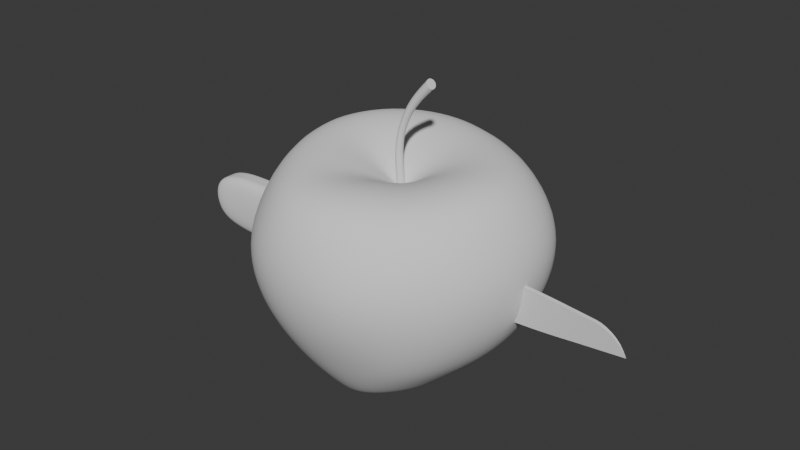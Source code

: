 # Source: fruit_bowl.blend  (saved by Blender 4.0.36; exported with 4.5.12 LTS)
import bpy
from mathutils import Matrix  # noqa: F401  (used for matrix-valued properties, if any)

bpy.ops.wm.read_factory_settings(use_empty=True)
scene = bpy.context.scene
scene.name = 'Scene'

# ---- collections
col_collection = bpy.data.collections.new('Collection'); scene.collection.children.link(col_collection)

# ---- node groups
ng_auto_smooth = bpy.data.node_groups.new('Auto Smooth', 'GeometryNodeTree')
_s = ng_auto_smooth.interface.new_socket(name='Geometry', in_out='OUTPUT', socket_type='NodeSocketGeometry')
_s = ng_auto_smooth.interface.new_socket(name='Geometry', in_out='INPUT', socket_type='NodeSocketGeometry')
_s = ng_auto_smooth.interface.new_socket(name='Angle', in_out='INPUT', socket_type='NodeSocketFloat')
_s.subtype = 'ANGLE'
_s.min_value = 0.0
_s.max_value = 3.142
ng_auto_smooth.is_modifier = True
_N = ng_auto_smooth.nodes; _L = ng_auto_smooth.links
n0 = _N.new('NodeGroupOutput'); n0.name = 'Group Output'; n0.location = (480, -100)
n1 = _N.new('NodeGroupInput'); n1.name = 'Group Input'; n1.location = (-420, -300)
n2 = _N.new('NodeGroupInput'); n2.name = 'Group Input.001'; n2.location = (-60, -100)
n3 = _N.new('GeometryNodeSetShadeSmooth'); n3.name = 'Set Shade Smooth'; n3.location = (120, -100)
n3.domain = 'EDGE'
n4 = _N.new('GeometryNodeSetShadeSmooth'); n4.name = 'Set Shade Smooth.001'; n4.location = (300, -100)
n5 = _N.new('GeometryNodeInputMeshEdgeAngle'); n5.name = 'Edge Angle'; n5.location = (-420, -220)
n6 = _N.new('GeometryNodeInputEdgeSmooth'); n6.name = 'Is Edge Smooth'; n6.location = (-60, -160)
n7 = _N.new('GeometryNodeInputShadeSmooth'); n7.name = 'Is Face Smooth'; n7.location = (-240, -340)
n8 = _N.new('FunctionNodeBooleanMath'); n8.name = 'Boolean Math'; n8.location = (-60, -220)
n9 = _N.new('FunctionNodeCompare'); n9.name = 'Compare'; n9.location = (-240, -180)
n9.operation = 'LESS_EQUAL'
_L.new(n5.outputs[0], n9.inputs[0])
_L.new(n4.outputs[0], n0.inputs[0])
_L.new(n1.outputs[1], n9.inputs[1])
_L.new(n9.outputs[0], n8.inputs[0])
_L.new(n7.outputs[0], n8.inputs[1])
_L.new(n2.outputs[0], n3.inputs[0])
_L.new(n6.outputs[0], n3.inputs[1])
_L.new(n3.outputs[0], n4.inputs[0])
_L.new(n8.outputs[0], n3.inputs[2])
n0.is_active_output = True

# ---- world
world_world = bpy.data.worlds.new('World'); scene.world = world_world
world_world.use_nodes = True; world_world.node_tree.nodes.clear()
_N = world_world.node_tree.nodes; _L = world_world.node_tree.links
n0 = _N.new('ShaderNodeOutputWorld'); n0.name = 'World Output'; n0.location = (300, 300)
n1 = _N.new('ShaderNodeBackground'); n1.name = 'Background'; n1.location = (10, 300)
n1.inputs[0].default_value = (0.05088, 0.05088, 0.05088, 1.0)
_L.new(n1.outputs[0], n0.inputs[0])
n0.is_active_output = True
world_world.color = (0.05088, 0.05088, 0.05088)
world_world.use_sun_shadow = False
world_world.sun_shadow_jitter_overblur = 0.0

# ---- meshes
me_sphere_001 = bpy.data.meshes.new('Sphere.001')
me_sphere_001.from_pydata([(0.009963, 0.0462, 0.2365), (0.003671, 0.157, 0.2958), (-0.001259, 0.3398, 0.1995), (-0.008792, 0.38, 0.0932), (-0.006473, 0.3566, -0.02793), (-0.005385, 0.299, -0.1201), (-0.0009367, 0.255, -0.2083), (0.009165, 0.1718, -0.2791), (0.01367, 0.09311, -0.2282), (0.02728, 0.04298, 0.2342), (0.066, 0.1423, 0.289), (0.1026, 0.2557, 0.2823), (0.1263, 0.3155, 0.1998), (0.1436, 0.3438, 0.09458), (0.1385, 0.3305, -0.02616), (0.1215, 0.2751, -0.131), (0.09822, 0.2281, -0.2046), (0.07956, 0.1765, -0.2637), (0.06326, 0.1565, -0.2734), (0.03813, 0.07918, -0.2286), (0.01271, 0.004991, 0.1817), (0.03931, 0.03372, 0.2298), (0.1164, 0.1163, 0.2888), (0.1972, 0.197, 0.2787), (0.2483, 0.2389, 0.2015), (0.2694, 0.2716, 0.09571), (0.2607, 0.2585, -0.02355), (0.2182, 0.2169, -0.1202), (0.1819, 0.1793, -0.1966), (0.1362, 0.1283, -0.2603), (0.1152, 0.1112, -0.2689), (0.06324, 0.05358, -0.2259), (0.05367, 0.01883, 0.2285), (0.159, 0.06852, 0.2863), (0.2621, 0.1102, 0.2785), (0.3301, 0.1469, 0.2017), (0.3662, 0.1614, 0.09344), (0.3399, 0.1512, -0.02615), (0.2906, 0.1215, -0.1273), (0.234, 0.09285, -0.1942), (0.1731, 0.06417, -0.2464), (0.1447, 0.04791, -0.2617), (0.08524, 0.01843, -0.2277), (0.05824, 0.002904, 0.2308), (0.1737, -4.919e-05, 0.2847), (0.2905, 0.004555, 0.2817), (0.353, 0.01449, 0.1976), (0.3892, 0.01406, 0.0991), (0.3682, 0.01412, -0.02191), (0.3131, 0.002656, -0.1191), (0.2483, -0.01895, -0.1852), (0.1746, -0.02178, -0.2381), (0.1551, -0.02842, -0.2611), (0.09163, -0.01852, -0.2189), (0.05141, -0.01311, 0.2292), (0.1542, -0.0655, 0.2835), (0.2622, -0.1074, 0.2733), (0.3177, -0.1271, 0.1941), (0.3495, -0.1389, 0.09122), (0.3273, -0.134, -0.02936), (0.2748, -0.1254, -0.1225), (0.2257, -0.1128, -0.1775), (0.1634, -0.09992, -0.2444), (0.1391, -0.09013, -0.2609), (0.08421, -0.05803, -0.2157), (0.03854, -0.03095, 0.2288), (0.1152, -0.1145, 0.277), (0.1989, -0.1956, 0.2695), (0.2429, -0.2421, 0.1939), (0.2677, -0.2598, 0.0894), (0.2522, -0.245, -0.02838), (0.2094, -0.2219, -0.1287), (0.1709, -0.1901, -0.1895), (0.1206, -0.1595, -0.2483), (0.09986, -0.1403, -0.2575), (0.05884, -0.07573, -0.2207), (0.02382, -0.04263, 0.2293), (0.05934, -0.149, 0.2835), (0.1008, -0.2653, 0.2738), (0.1308, -0.3165, 0.195), (0.1437, -0.3534, 0.08822), (0.1349, -0.3252, -0.02392), (0.1229, -0.272, -0.125), (0.09208, -0.235, -0.1997), (0.0616, -0.1892, -0.2627), (0.04805, -0.1695, -0.2684), (0.03421, -0.09523, -0.2292), (0.01353, -0.04898, 0.2306), (0.002941, -0.1659, 0.2797), (0.002844, -0.2804, 0.274), (-0.001641, -0.3479, 0.1942), (0.002236, -0.3668, 0.09039), (0.0003662, -0.3496, -0.02463), (-0.002551, -0.2957, -0.1319), (0.001199, -0.243, -0.2088), (0.001805, -0.1929, -0.2688), (0.002646, -0.1747, -0.2803), (0.002363, -0.1024, -0.2324), (-0.004329, -0.04213, 0.2333), (-0.0529, -0.1464, 0.2739), (-0.1034, -0.2619, 0.2753), (-0.1202, -0.3202, 0.1933), (-0.1407, -0.3455, 0.08717), (-0.1281, -0.3213, -0.03038), (-0.115, -0.2722, -0.1323), (-0.08815, -0.2198, -0.2132), (-0.06275, -0.1723, -0.271), (-0.05138, -0.1483, -0.2857), (-0.02429, -0.08702, -0.2381), (0.006175, -0.006646, -0.1996), (-0.01463, -0.03076, 0.2323), (-0.09382, -0.1049, 0.2881), (-0.1815, -0.1867, 0.2763), (-0.2277, -0.2336, 0.1817), (-0.2493, -0.2571, 0.08473), (-0.2399, -0.2495, -0.03335), (-0.2015, -0.2076, -0.1317), (-0.162, -0.1714, -0.2125), (-0.1181, -0.1277, -0.278), (-0.09461, -0.1093, -0.2902), (-0.04783, -0.0617, -0.2395), (-0.02874, -0.01871, 0.2326), (-0.1304, -0.05193, 0.2938), (-0.2336, -0.08935, 0.2871), (-0.2862, -0.1101, 0.2054), (-0.3233, -0.1257, 0.09145), (-0.3097, -0.1263, -0.02421), (-0.2612, -0.1102, -0.1273), (-0.2004, -0.08538, -0.2097), (-0.1461, -0.06512, -0.2793), (-0.1151, -0.05993, -0.2894), (-0.06616, -0.02797, -0.2416), (-0.03267, -0.003889, 0.2283), (-0.1483, 0.009703, 0.2984), (-0.2575, 0.01711, 0.2982), (-0.3211, 0.01902, 0.2099), (-0.3573, 0.01686, 0.09746), (-0.3391, 0.008367, -0.02702), (-0.2801, 0.003467, -0.1298), (-0.2273, 0.00322, -0.2102), (-0.1566, 0.01116, -0.2815), (-0.1298, 0.01038, -0.2897), (-0.06622, 0.00675, -0.2423), (-0.03179, 0.008894, 0.2309), (-0.1425, 0.07098, 0.3055), (-0.2429, 0.1095, 0.3033), (-0.3105, 0.13, 0.2123), (-0.3385, 0.1398, 0.1047), (-0.3185, 0.1317, -0.03151), (-0.2631, 0.1218, -0.1306), (-0.1983, 0.1052, -0.2073), (-0.145, 0.07974, -0.2754), (-0.1217, 0.07133, -0.2868), (-0.06023, 0.04199, -0.2424), (-0.02241, 0.02572, 0.2318), (-0.1096, 0.1162, 0.3063), (-0.1887, 0.2076, 0.3039), (-0.2361, 0.2422, 0.2093), (-0.2598, 0.2643, 0.09629), (-0.2472, 0.2477, -0.03104), (-0.1988, 0.2165, -0.1281), (-0.1608, 0.1881, -0.2074), (-0.1173, 0.1486, -0.2757), (-0.09661, 0.1214, -0.2923), (-0.03595, 0.07031, -0.2413), (-0.008614, 0.03839, 0.2347), (-0.05554, 0.1546, 0.2995), (-0.1003, 0.2678, 0.2972), (-0.1299, 0.3223, 0.2091), (-0.1435, 0.3469, 0.09089), (-0.129, 0.3243, -0.0188), (-0.1119, 0.2798, -0.1284), (-0.08793, 0.2423, -0.1989), (-0.05839, 0.183, -0.2704), (-0.05037, 0.1604, -0.2827), (-0.02173, 0.09044, -0.2302), (-0.004375, 0.2828, 0.2923), (0.005605, 0.1975, -0.265), (0.01051, 0.01665, 0.185), (-0.001002, 0.01665, 0.293), (0.01856, 0.01341, 0.1847), (0.005821, 0.0133, 0.2939), (0.02199, 0.005285, 0.1846), (0.008862, 0.005285, 0.2942), (0.01856, -0.002844, 0.1847), (0.005821, -0.002727, 0.2939), (0.01051, -0.006078, 0.185), (-0.001002, -0.006082, 0.293), (0.002566, -0.00276, 0.1852), (-0.007813, -0.002895, 0.2919), (-0.0007768, 0.005285, 0.1853), (-0.01084, 0.005285, 0.2916), (0.002566, 0.01333, 0.1852), (-0.007813, 0.01347, 0.2919), (0.09862, 0.01633, 0.4598), (0.09316, 0.02073, 0.4678), (0.1012, 0.005285, 0.4562), (0.09862, -0.005765, 0.4598), (0.09316, -0.01016, 0.4678), (0.08788, -0.005705, 0.4756), (0.08554, 0.005285, 0.4789), (0.08788, 0.01628, 0.4756), (0.00691, 0.005285, 0.3633), (0.03745, 0.005285, 0.4253), (0.04017, 0.01442, 0.4231), (0.009576, 0.01285, 0.3624), (0.02174, 0.01276, 0.3583), (0.05262, 0.01431, 0.4132), (0.05524, 0.005285, 0.4111), (0.02433, 0.005285, 0.3574), (0.01571, -0.00523, 0.3603), (0.04645, -0.007438, 0.4181), (0.04017, -0.003852, 0.4231), (0.009576, -0.002282, 0.3624), (0.04645, 0.01801, 0.4181), (0.01571, 0.0158, 0.3603), (0.05262, -0.003737, 0.4132), (0.02174, -0.002187, 0.3583), (0.09317, 0.005285, 0.4678)], [], [(8, 7, 18, 19), (0, 20, 9), (6, 5, 15, 16), (3, 2, 12, 13), (109, 8, 19), (1, 0, 9, 10), (177, 6, 16, 17), (4, 3, 13, 14), (176, 1, 10, 11), (7, 177, 17, 18), (5, 4, 14, 15), (2, 176, 11, 12), (14, 13, 25, 26), (11, 10, 22, 23), (18, 17, 29, 30), (15, 14, 26, 27), (12, 11, 23, 24), (19, 18, 30, 31), (9, 20, 21), (16, 15, 27, 28), (13, 12, 24, 25), (109, 19, 31), (10, 9, 21, 22), (17, 16, 28, 29), (28, 27, 38, 39), (25, 24, 35, 36), (109, 31, 42), (22, 21, 32, 33), (29, 28, 39, 40), (26, 25, 36, 37), (23, 22, 33, 34), (30, 29, 40, 41), (27, 26, 37, 38), (24, 23, 34, 35), (31, 30, 41, 42), (21, 20, 32), (38, 37, 48, 49), (35, 34, 45, 46), (42, 41, 52, 53), (32, 20, 43), (39, 38, 49, 50), (36, 35, 46, 47), (109, 42, 53), (33, 32, 43, 44), (40, 39, 50, 51), (37, 36, 47, 48), (34, 33, 44, 45), (41, 40, 51, 52), (51, 50, 61, 62), (48, 47, 58, 59), (45, 44, 55, 56), (52, 51, 62, 63), (49, 48, 59, 60), (46, 45, 56, 57), (53, 52, 63, 64), (43, 20, 54), (50, 49, 60, 61), (47, 46, 57, 58), (109, 53, 64), (44, 43, 54, 55), (54, 20, 65), (61, 60, 71, 72), (58, 57, 68, 69), (109, 64, 75), (55, 54, 65, 66), (62, 61, 72, 73), (59, 58, 69, 70), (56, 55, 66, 67), (63, 62, 73, 74), (60, 59, 70, 71), (57, 56, 67, 68), (64, 63, 74, 75), (74, 73, 84, 85), (71, 70, 81, 82), (68, 67, 78, 79), (75, 74, 85, 86), (65, 20, 76), (72, 71, 82, 83), (69, 68, 79, 80), (109, 75, 86), (66, 65, 76, 77), (73, 72, 83, 84), (70, 69, 80, 81), (67, 66, 77, 78), (77, 76, 87, 88), (84, 83, 94, 95), (81, 80, 91, 92), (78, 77, 88, 89), (85, 84, 95, 96), (82, 81, 92, 93), (79, 78, 89, 90), (86, 85, 96, 97), (76, 20, 87), (83, 82, 93, 94), (80, 79, 90, 91), (109, 86, 97), (97, 96, 107, 108), (87, 20, 98), (94, 93, 104, 105), (91, 90, 101, 102), (109, 97, 108), (88, 87, 98, 99), (95, 94, 105, 106), (92, 91, 102, 103), (89, 88, 99, 100), (96, 95, 106, 107), (93, 92, 103, 104), (90, 89, 100, 101), (100, 99, 111, 112), (107, 106, 118, 119), (104, 103, 115, 116), (101, 100, 112, 113), (108, 107, 119, 120), (98, 20, 110), (105, 104, 116, 117), (102, 101, 113, 114), (109, 108, 120), (99, 98, 110, 111), (106, 105, 117, 118), (103, 102, 114, 115), (109, 120, 131), (111, 110, 121, 122), (118, 117, 128, 129), (115, 114, 125, 126), (112, 111, 122, 123), (119, 118, 129, 130), (116, 115, 126, 127), (113, 112, 123, 124), (120, 119, 130, 131), (110, 20, 121), (117, 116, 127, 128), (114, 113, 124, 125), (124, 123, 134, 135), (131, 130, 141, 142), (121, 20, 132), (128, 127, 138, 139), (125, 124, 135, 136), (109, 131, 142), (122, 121, 132, 133), (129, 128, 139, 140), (126, 125, 136, 137), (123, 122, 133, 134), (130, 129, 140, 141), (127, 126, 137, 138), (134, 133, 144, 145), (141, 140, 151, 152), (138, 137, 148, 149), (135, 134, 145, 146), (142, 141, 152, 153), (132, 20, 143), (139, 138, 149, 150), (136, 135, 146, 147), (109, 142, 153), (133, 132, 143, 144), (140, 139, 150, 151), (137, 136, 147, 148), (147, 146, 157, 158), (109, 153, 164), (144, 143, 154, 155), (151, 150, 161, 162), (148, 147, 158, 159), (145, 144, 155, 156), (152, 151, 162, 163), (149, 148, 159, 160), (146, 145, 156, 157), (153, 152, 163, 164), (143, 20, 154), (150, 149, 160, 161), (157, 156, 167, 168), (164, 163, 174, 175), (154, 20, 165), (161, 160, 171, 172), (158, 157, 168, 169), (109, 164, 175), (155, 154, 165, 166), (162, 161, 172, 173), (159, 158, 169, 170), (156, 155, 166, 167), (163, 162, 173, 174), (160, 159, 170, 171), (170, 169, 3, 4), (167, 166, 1, 176), (174, 173, 177, 7), (171, 170, 4, 5), (168, 167, 176, 2), (175, 174, 7, 8), (165, 20, 0), (172, 171, 5, 6), (169, 168, 2, 3), (109, 175, 8), (166, 165, 0, 1), (173, 172, 6, 177), (178, 179, 181, 180), (180, 181, 183, 182), (182, 183, 185, 184), (184, 185, 187, 186), (186, 187, 189, 188), (188, 189, 191, 190), (190, 191, 193, 192), (192, 193, 179, 178), (204, 203, 200, 201), (208, 207, 194, 196), (212, 211, 198, 199), (214, 204, 201, 195), (207, 214, 195, 194), (216, 208, 196, 197), (203, 212, 199, 200), (187, 185, 217, 210), (210, 217, 216, 211), (191, 189, 213, 202), (202, 213, 212, 203), (185, 183, 209, 217), (217, 209, 208, 216), (181, 179, 215, 206), (206, 215, 214, 207), (179, 193, 205, 215), (215, 205, 204, 214), (189, 187, 210, 213), (213, 210, 211, 212), (183, 181, 206, 209), (209, 206, 207, 208), (193, 191, 202, 205), (205, 202, 203, 204), (195, 201, 200, 218), (194, 195, 218, 196), (197, 196, 218, 198), (218, 200, 199, 198), (211, 216, 197, 198)])
me_sphere_001.polygons.foreach_set('use_smooth', [True] * 228)
_k = {(194, 195): 1.0, (194, 196): 1.0, (196, 197): 1.0, (197, 198): 1.0, (198, 199): 1.0, (199, 200): 1.0, (200, 201): 1.0, (195, 201): 1.0}
me_sphere_001.attributes.new('crease_edge', 'FLOAT', 'EDGE').data.foreach_set('value', [_k.get((min(e.vertices), max(e.vertices)), 0.0) for e in me_sphere_001.edges])
_uv = me_sphere_001.uv_layers.new(name='UVMap')
_uv.uv.foreach_set('vector', [0.75, 0.08333, 0.75, 0.1667, 0.6875, 0.1667, 0.6875, 0.08333, 0.75, 0.9167, 0.7188, 1.0, 0.6875, 0.9167, 0.75, 0.3333, 0.75, 0.4167, 0.6875, 0.4167, 0.6875, 0.3333, 0.75, 0.5833, 0.75, 0.6667, 0.6875, 0.6667, 0.6875, 0.5833, 0.7188, 0.0, 0.75, 0.08333, 0.6875, 0.08333, 0.75, 0.8386, 0.75, 0.9167, 0.6875, 0.9167, 0.6875, 0.8386, 0.75, 0.25, 0.75, 0.3333, 0.6875, 0.3333, 0.6875, 0.25, 0.75, 0.5, 0.75, 0.5833, 0.6875, 0.5833, 0.6875, 0.5, 0.75, 0.75, 0.75, 0.8386, 0.6875, 0.8386, 0.6875, 0.75, 0.75, 0.1667, 0.75, 0.25, 0.6875, 0.25, 0.6875, 0.1667, 0.75, 0.4167, 0.75, 0.5, 0.6875, 0.5, 0.6875, 0.4167, 0.75, 0.6667, 0.75, 0.75, 0.6875, 0.75, 0.6875, 0.6667, 0.6875, 0.5, 0.6875, 0.5833, 0.625, 0.5833, 0.625, 0.5, 0.6875, 0.75, 0.6875, 0.8386, 0.625, 0.8386, 0.625, 0.75, 0.6875, 0.1667, 0.6875, 0.25, 0.625, 0.25, 0.625, 0.1667, 0.6875, 0.4167, 0.6875, 0.5, 0.625, 0.5, 0.625, 0.4167, 0.6875, 0.6667, 0.6875, 0.75, 0.625, 0.75, 0.625, 0.6667, 0.6875, 0.08333, 0.6875, 0.1667, 0.625, 0.1667, 0.625, 0.08333, 0.6875, 0.9167, 0.6562, 1.0, 0.625, 0.9167, 0.6875, 0.3333, 0.6875, 0.4167, 0.625, 0.4167, 0.625, 0.3333, 0.6875, 0.5833, 0.6875, 0.6667, 0.625, 0.6667, 0.625, 0.5833, 0.6562, 0.0, 0.6875, 0.08333, 0.625, 0.08333, 0.6875, 0.8386, 0.6875, 0.9167, 0.625, 0.9167, 0.625, 0.8386, 0.6875, 0.25, 0.6875, 0.3333, 0.625, 0.3333, 0.625, 0.25, 0.625, 0.3333, 0.625, 0.4167, 0.5625, 0.4167, 0.5625, 0.3333, 0.625, 0.5833, 0.625, 0.6667, 0.5625, 0.6667, 0.5625, 0.5833, 0.5938, 0.0, 0.625, 0.08333, 0.5625, 0.08333, 0.625, 0.8386, 0.625, 0.9167, 0.5625, 0.9167, 0.5625, 0.8386, 0.625, 0.25, 0.625, 0.3333, 0.5625, 0.3333, 0.5625, 0.25, 0.625, 0.5, 0.625, 0.5833, 0.5625, 0.5833, 0.5625, 0.5, 0.625, 0.75, 0.625, 0.8386, 0.5625, 0.8386, 0.5625, 0.75, 0.625, 0.1667, 0.625, 0.25, 0.5625, 0.25, 0.5625, 0.1667, 0.625, 0.4167, 0.625, 0.5, 0.5625, 0.5, 0.5625, 0.4167, 0.625, 0.6667, 0.625, 0.75, 0.5625, 0.75, 0.5625, 0.6667, 0.625, 0.08333, 0.625, 0.1667, 0.5625, 0.1667, 0.5625, 0.08333, 0.625, 0.9167, 0.5938, 1.0, 0.5625, 0.9167, 0.5625, 0.4167, 0.5625, 0.5, 0.5, 0.5, 0.5, 0.4167, 0.5625, 0.6667, 0.5625, 0.75, 0.5, 0.75, 0.5, 0.6667, 0.5625, 0.08333, 0.5625, 0.1667, 0.5, 0.1667, 0.5, 0.08333, 0.5625, 0.9167, 0.5312, 1.0, 0.5, 0.9167, 0.5625, 0.3333, 0.5625, 0.4167, 0.5, 0.4167, 0.5, 0.3333, 0.5625, 0.5833, 0.5625, 0.6667, 0.5, 0.6667, 0.5, 0.5833, 0.5312, 0.0, 0.5625, 0.08333, 0.5, 0.08333, 0.5625, 0.8386, 0.5625, 0.9167, 0.5, 0.9167, 0.5, 0.8386, 0.5625, 0.25, 0.5625, 0.3333, 0.5, 0.3333, 0.5, 0.25, 0.5625, 0.5, 0.5625, 0.5833, 0.5, 0.5833, 0.5, 0.5, 0.5625, 0.75, 0.5625, 0.8386, 0.5, 0.8386, 0.5, 0.75, 0.5625, 0.1667, 0.5625, 0.25, 0.5, 0.25, 0.5, 0.1667, 0.5, 0.25, 0.5, 0.3333, 0.4375, 0.3333, 0.4375, 0.25, 0.5, 0.5, 0.5, 0.5833, 0.4375, 0.5833, 0.4375, 0.5, 0.5, 0.75, 0.5, 0.8386, 0.4375, 0.8386, 0.4375, 0.75, 0.5, 0.1667, 0.5, 0.25, 0.4375, 0.25, 0.4375, 0.1667, 0.5, 0.4167, 0.5, 0.5, 0.4375, 0.5, 0.4375, 0.4167, 0.5, 0.6667, 0.5, 0.75, 0.4375, 0.75, 0.4375, 0.6667, 0.5, 0.08333, 0.5, 0.1667, 0.4375, 0.1667, 0.4375, 0.08333, 0.5, 0.9167, 0.4687, 1.0, 0.4375, 0.9167, 0.5, 0.3333, 0.5, 0.4167, 0.4375, 0.4167, 0.4375, 0.3333, 0.5, 0.5833, 0.5, 0.6667, 0.4375, 0.6667, 0.4375, 0.5833, 0.4687, 0.0, 0.5, 0.08333, 0.4375, 0.08333, 0.5, 0.8386, 0.5, 0.9167, 0.4375, 0.9167, 0.4375, 0.8386, 0.4375, 0.9167, 0.4062, 1.0, 0.375, 0.9167, 0.4375, 0.3333, 0.4375, 0.4167, 0.375, 0.4167, 0.375, 0.3333, 0.4375, 0.5833, 0.4375, 0.6667, 0.375, 0.6667, 0.375, 0.5833, 0.4062, 0.0, 0.4375, 0.08333, 0.375, 0.08333, 0.4375, 0.8386, 0.4375, 0.9167, 0.375, 0.9167, 0.375, 0.8386, 0.4375, 0.25, 0.4375, 0.3333, 0.375, 0.3333, 0.375, 0.25, 0.4375, 0.5, 0.4375, 0.5833, 0.375, 0.5833, 0.375, 0.5, 0.4375, 0.75, 0.4375, 0.8386, 0.375, 0.8386, 0.375, 0.75, 0.4375, 0.1667, 0.4375, 0.25, 0.375, 0.25, 0.375, 0.1667, 0.4375, 0.4167, 0.4375, 0.5, 0.375, 0.5, 0.375, 0.4167, 0.4375, 0.6667, 0.4375, 0.75, 0.375, 0.75, 0.375, 0.6667, 0.4375, 0.08333, 0.4375, 0.1667, 0.375, 0.1667, 0.375, 0.08333, 0.375, 0.1667, 0.375, 0.25, 0.3125, 0.25, 0.3125, 0.1667, 0.375, 0.4167, 0.375, 0.5, 0.3125, 0.5, 0.3125, 0.4167, 0.375, 0.6667, 0.375, 0.75, 0.3125, 0.75, 0.3125, 0.6667, 0.375, 0.08333, 0.375, 0.1667, 0.3125, 0.1667, 0.3125, 0.08333, 0.375, 0.9167, 0.3437, 1.0, 0.3125, 0.9167, 0.375, 0.3333, 0.375, 0.4167, 0.3125, 0.4167, 0.3125, 0.3333, 0.375, 0.5833, 0.375, 0.6667, 0.3125, 0.6667, 0.3125, 0.5833, 0.3437, 0.0, 0.375, 0.08333, 0.3125, 0.08333, 0.375, 0.8386, 0.375, 0.9167, 0.3125, 0.9167, 0.3125, 0.8386, 0.375, 0.25, 0.375, 0.3333, 0.3125, 0.3333, 0.3125, 0.25, 0.375, 0.5, 0.375, 0.5833, 0.3125, 0.5833, 0.3125, 0.5, 0.375, 0.75, 0.375, 0.8386, 0.3125, 0.8386, 0.3125, 0.75, 0.3125, 0.8386, 0.3125, 0.9167, 0.25, 0.9167, 0.25, 0.8386, 0.3125, 0.25, 0.3125, 0.3333, 0.25, 0.3333, 0.25, 0.25, 0.3125, 0.5, 0.3125, 0.5833, 0.25, 0.5833, 0.25, 0.5, 0.3125, 0.75, 0.3125, 0.8386, 0.25, 0.8386, 0.25, 0.75, 0.3125, 0.1667, 0.3125, 0.25, 0.25, 0.25, 0.25, 0.1667, 0.3125, 0.4167, 0.3125, 0.5, 0.25, 0.5, 0.25, 0.4167, 0.3125, 0.6667, 0.3125, 0.75, 0.25, 0.75, 0.25, 0.6667, 0.3125, 0.08333, 0.3125, 0.1667, 0.25, 0.1667, 0.25, 0.08333, 0.3125, 0.9167, 0.2812, 1.0, 0.25, 0.9167, 0.3125, 0.3333, 0.3125, 0.4167, 0.25, 0.4167, 0.25, 0.3333, 0.3125, 0.5833, 0.3125, 0.6667, 0.25, 0.6667, 0.25, 0.5833, 0.2812, 0.0, 0.3125, 0.08333, 0.25, 0.08333, 0.25, 0.08333, 0.25, 0.1667, 0.1875, 0.1667, 0.1875, 0.08333, 0.25, 0.9167, 0.2187, 1.0, 0.1875, 0.9167, 0.25, 0.3333, 0.25, 0.4167, 0.1875, 0.4167, 0.1875, 0.3333, 0.25, 0.5833, 0.25, 0.6667, 0.1875, 0.6667, 0.1875, 0.5833, 0.2187, 0.0, 0.25, 0.08333, 0.1875, 0.08333, 0.25, 0.8386, 0.25, 0.9167, 0.1875, 0.9167, 0.1875, 0.8386, 0.25, 0.25, 0.25, 0.3333, 0.1875, 0.3333, 0.1875, 0.25, 0.25, 0.5, 0.25, 0.5833, 0.1875, 0.5833, 0.1875, 0.5, 0.25, 0.75, 0.25, 0.8386, 0.1875, 0.8386, 0.1875, 0.75, 0.25, 0.1667, 0.25, 0.25, 0.1875, 0.25, 0.1875, 0.1667, 0.25, 0.4167, 0.25, 0.5, 0.1875, 0.5, 0.1875, 0.4167, 0.25, 0.6667, 0.25, 0.75, 0.1875, 0.75, 0.1875, 0.6667, 0.1875, 0.75, 0.1875, 0.8386, 0.125, 0.8386, 0.125, 0.75, 0.1875, 0.1667, 0.1875, 0.25, 0.125, 0.25, 0.125, 0.1667, 0.1875, 0.4167, 0.1875, 0.5, 0.125, 0.5, 0.125, 0.4167, 0.1875, 0.6667, 0.1875, 0.75, 0.125, 0.75, 0.125, 0.6667, 0.1875, 0.08333, 0.1875, 0.1667, 0.125, 0.1667, 0.125, 0.08333, 0.1875, 0.9167, 0.1562, 1.0, 0.125, 0.9167, 0.1875, 0.3333, 0.1875, 0.4167, 0.125, 0.4167, 0.125, 0.3333, 0.1875, 0.5833, 0.1875, 0.6667, 0.125, 0.6667, 0.125, 0.5833, 0.1562, 0.0, 0.1875, 0.08333, 0.125, 0.08333, 0.1875, 0.8386, 0.1875, 0.9167, 0.125, 0.9167, 0.125, 0.8386, 0.1875, 0.25, 0.1875, 0.3333, 0.125, 0.3333, 0.125, 0.25, 0.1875, 0.5, 0.1875, 0.5833, 0.125, 0.5833, 0.125, 0.5, 0.09375, 0.0, 0.125, 0.08333, 0.0625, 0.08333, 0.125, 0.8386, 0.125, 0.9167, 0.0625, 0.9167, 0.0625, 0.8386, 0.125, 0.25, 0.125, 0.3333, 0.0625, 0.3333, 0.0625, 0.25, 0.125, 0.5, 0.125, 0.5833, 0.0625, 0.5833, 0.0625, 0.5, 0.125, 0.75, 0.125, 0.8386, 0.0625, 0.8386, 0.0625, 0.75, 0.125, 0.1667, 0.125, 0.25, 0.0625, 0.25, 0.0625, 0.1667, 0.125, 0.4167, 0.125, 0.5, 0.0625, 0.5, 0.0625, 0.4167, 0.125, 0.6667, 0.125, 0.75, 0.0625, 0.75, 0.0625, 0.6667, 0.125, 0.08333, 0.125, 0.1667, 0.0625, 0.1667, 0.0625, 0.08333, 0.125, 0.9167, 0.09375, 1.0, 0.0625, 0.9167, 0.125, 0.3333, 0.125, 0.4167, 0.0625, 0.4167, 0.0625, 0.3333, 0.125, 0.5833, 0.125, 0.6667, 0.0625, 0.6667, 0.0625, 0.5833, 0.0625, 0.6667, 0.0625, 0.75, 0.0, 0.75, 0.0, 0.6667, 0.0625, 0.08333, 0.0625, 0.1667, 0.0, 0.1667, 0.0, 0.08333, 0.0625, 0.9167, 0.03125, 1.0, 0.0, 0.9167, 0.0625, 0.3333, 0.0625, 0.4167, 0.0, 0.4167, 0.0, 0.3333, 0.0625, 0.5833, 0.0625, 0.6667, 0.0, 0.6667, 0.0, 0.5833, 0.03125, 0.0, 0.0625, 0.08333, 0.0, 0.08333, 0.0625, 0.8386, 0.0625, 0.9167, 0.0, 0.9167, 0.0, 0.8386, 0.0625, 0.25, 0.0625, 0.3333, 0.0, 0.3333, 0.0, 0.25, 0.0625, 0.5, 0.0625, 0.5833, 0.0, 0.5833, 0.0, 0.5, 0.0625, 0.75, 0.0625, 0.8386, 0.0, 0.8386, 0.0, 0.75, 0.0625, 0.1667, 0.0625, 0.25, 0.0, 0.25, 0.0, 0.1667, 0.0625, 0.4167, 0.0625, 0.5, 0.0, 0.5, 0.0, 0.4167, 1.0, 0.75, 1.0, 0.8386, 0.9375, 0.8386, 0.9375, 0.75, 1.0, 0.1667, 1.0, 0.25, 0.9375, 0.25, 0.9375, 0.1667, 1.0, 0.4167, 1.0, 0.5, 0.9375, 0.5, 0.9375, 0.4167, 1.0, 0.6667, 1.0, 0.75, 0.9375, 0.75, 0.9375, 0.6667, 1.0, 0.08333, 1.0, 0.1667, 0.9375, 0.1667, 0.9375, 0.08333, 1.0, 0.9167, 0.9687, 1.0, 0.9375, 0.9167, 1.0, 0.3333, 1.0, 0.4167, 0.9375, 0.4167, 0.9375, 0.3333, 1.0, 0.5833, 1.0, 0.6667, 0.9375, 0.6667, 0.9375, 0.5833, 0.9687, 0.0, 1.0, 0.08333, 0.9375, 0.08333, 1.0, 0.8386, 1.0, 0.9167, 0.9375, 0.9167, 0.9375, 0.8386, 1.0, 0.25, 1.0, 0.3333, 0.9375, 0.3333, 0.9375, 0.25, 1.0, 0.5, 1.0, 0.5833, 0.9375, 0.5833, 0.9375, 0.5, 0.9375, 0.5833, 0.9375, 0.6667, 0.875, 0.6667, 0.875, 0.5833, 0.9062, 0.0, 0.9375, 0.08333, 0.875, 0.08333, 0.9375, 0.8386, 0.9375, 0.9167, 0.875, 0.9167, 0.875, 0.8386, 0.9375, 0.25, 0.9375, 0.3333, 0.875, 0.3333, 0.875, 0.25, 0.9375, 0.5, 0.9375, 0.5833, 0.875, 0.5833, 0.875, 0.5, 0.9375, 0.75, 0.9375, 0.8386, 0.875, 0.8386, 0.875, 0.75, 0.9375, 0.1667, 0.9375, 0.25, 0.875, 0.25, 0.875, 0.1667, 0.9375, 0.4167, 0.9375, 0.5, 0.875, 0.5, 0.875, 0.4167, 0.9375, 0.6667, 0.9375, 0.75, 0.875, 0.75, 0.875, 0.6667, 0.9375, 0.08333, 0.9375, 0.1667, 0.875, 0.1667, 0.875, 0.08333, 0.9375, 0.9167, 0.9062, 1.0, 0.875, 0.9167, 0.9375, 0.3333, 0.9375, 0.4167, 0.875, 0.4167, 0.875, 0.3333, 0.875, 0.6667, 0.875, 0.75, 0.8125, 0.75, 0.8125, 0.6667, 0.875, 0.08333, 0.875, 0.1667, 0.8125, 0.1667, 0.8125, 0.08333, 0.875, 0.9167, 0.8437, 1.0, 0.8125, 0.9167, 0.875, 0.3333, 0.875, 0.4167, 0.8125, 0.4167, 0.8125, 0.3333, 0.875, 0.5833, 0.875, 0.6667, 0.8125, 0.6667, 0.8125, 0.5833, 0.8437, 0.0, 0.875, 0.08333, 0.8125, 0.08333, 0.875, 0.8386, 0.875, 0.9167, 0.8125, 0.9167, 0.8125, 0.8386, 0.875, 0.25, 0.875, 0.3333, 0.8125, 0.3333, 0.8125, 0.25, 0.875, 0.5, 0.875, 0.5833, 0.8125, 0.5833, 0.8125, 0.5, 0.875, 0.75, 0.875, 0.8386, 0.8125, 0.8386, 0.8125, 0.75, 0.875, 0.1667, 0.875, 0.25, 0.8125, 0.25, 0.8125, 0.1667, 0.875, 0.4167, 0.875, 0.5, 0.8125, 0.5, 0.8125, 0.4167, 0.8125, 0.5, 0.8125, 0.5833, 0.75, 0.5833, 0.75, 0.5, 0.8125, 0.75, 0.8125, 0.8386, 0.75, 0.8386, 0.75, 0.75, 0.8125, 0.1667, 0.8125, 0.25, 0.75, 0.25, 0.75, 0.1667, 0.8125, 0.4167, 0.8125, 0.5, 0.75, 0.5, 0.75, 0.4167, 0.8125, 0.6667, 0.8125, 0.75, 0.75, 0.75, 0.75, 0.6667, 0.8125, 0.08333, 0.8125, 0.1667, 0.75, 0.1667, 0.75, 0.08333, 0.8125, 0.9167, 0.7812, 1.0, 0.75, 0.9167, 0.8125, 0.3333, 0.8125, 0.4167, 0.75, 0.4167, 0.75, 0.3333, 0.8125, 0.5833, 0.8125, 0.6667, 0.75, 0.6667, 0.75, 0.5833, 0.7812, 0.0, 0.8125, 0.08333, 0.75, 0.08333, 0.8125, 0.8386, 0.8125, 0.9167, 0.75, 0.9167, 0.75, 0.8386, 0.8125, 0.25, 0.8125, 0.3333, 0.75, 0.3333, 0.75, 0.25, 1.0, 0.5, 1.0, 1.0, 0.875, 1.0, 0.875, 0.5, 0.875, 0.5, 0.875, 1.0, 0.75, 1.0, 0.75, 0.5, 0.75, 0.5, 0.75, 1.0, 0.625, 1.0, 0.625, 0.5, 0.625, 0.5, 0.625, 1.0, 0.5, 1.0, 0.5, 0.5, 0.5, 0.5, 0.5, 1.0, 0.375, 1.0, 0.375, 0.5, 0.375, 0.5, 0.375, 1.0, 0.25, 1.0, 0.25, 0.5, 0.25, 0.5, 0.25, 1.0, 0.125, 1.0, 0.125, 0.5, 0.125, 0.5, 0.125, 1.0, 0.0, 1.0, 0.0, 0.5, 0.125, 1.0, 0.25, 1.0, 0.25, 1.0, 0.125, 1.0, 0.75, 1.0, 0.875, 1.0, 0.875, 1.0, 0.75, 1.0, 0.375, 1.0, 0.5, 1.0, 0.5, 1.0, 0.375, 1.0, 0.0, 1.0, 0.125, 1.0, 0.125, 1.0, 0.0, 1.0, 0.875, 1.0, 1.0, 1.0, 1.0, 1.0, 0.875, 1.0, 0.625, 1.0, 0.75, 1.0, 0.75, 1.0, 0.625, 1.0, 0.25, 1.0, 0.375, 1.0, 0.375, 1.0, 0.25, 1.0, 0.5, 1.0, 0.625, 1.0, 0.625, 1.0, 0.5, 1.0, 0.5, 1.0, 0.625, 1.0, 0.625, 1.0, 0.5, 1.0, 0.25, 1.0, 0.375, 1.0, 0.375, 1.0, 0.25, 1.0, 0.25, 1.0, 0.375, 1.0, 0.375, 1.0, 0.25, 1.0, 0.625, 1.0, 0.75, 1.0, 0.75, 1.0, 0.625, 1.0, 0.625, 1.0, 0.75, 1.0, 0.75, 1.0, 0.625, 1.0, 0.875, 1.0, 1.0, 1.0, 1.0, 1.0, 0.875, 1.0, 0.875, 1.0, 1.0, 1.0, 1.0, 1.0, 0.875, 1.0, 0.0, 1.0, 0.125, 1.0, 0.125, 1.0, 0.0, 1.0, 0.0, 1.0, 0.125, 1.0, 0.125, 1.0, 0.0, 1.0, 0.375, 1.0, 0.5, 1.0, 0.5, 1.0, 0.375, 1.0, 0.375, 1.0, 0.5, 1.0, 0.5, 1.0, 0.375, 1.0, 0.75, 1.0, 0.875, 1.0, 0.875, 1.0, 0.75, 1.0, 0.75, 1.0, 0.875, 1.0, 0.875, 1.0, 0.75, 1.0, 0.125, 1.0, 0.25, 1.0, 0.25, 1.0, 0.125, 1.0, 0.125, 1.0, 0.25, 1.0, 0.25, 1.0, 0.125, 1.0, 0.25, 0.49, 0.08029, 0.4197, 0.01, 0.25, 0.2446, 0.25, 0.4197, 0.4197, 0.25, 0.49, 0.2446, 0.25, 0.49, 0.25, 0.4197, 0.08029, 0.49, 0.25, 0.2446, 0.25, 0.25, 0.01, 0.2446, 0.25, 0.01, 0.25, 0.08029, 0.08029, 0.25, 0.01, 0.5, 1.0, 0.625, 1.0, 0.625, 1.0, 0.5, 1.0])
me_sphere_001.update()
me_cube = bpy.data.meshes.new('Cube')
me_cube.from_pydata([(-0.3429, -0.04081, -0.05439), (-0.3608, -0.04081, 0.04494), (-0.3429, 0.04081, -0.05439), (-0.3608, 0.04081, 0.04494), (0.345, -0.04081, -0.07072), (0.345, -0.04081, 0.07469), (0.345, 0.04081, -0.07072), (0.345, 0.04081, 0.07469), (0.2103, 0.04081, -0.04941), (0.07009, 0.04081, -0.06581), (-0.07009, 0.04081, -0.07271), (-0.18, 0.04081, -0.0844), (-0.2103, 0.04081, 0.07171), (-0.07009, 0.04081, 0.07171), (0.07009, 0.04081, 0.07171), (0.2103, 0.04081, 0.07171), (-0.18, -0.04081, -0.0844), (-0.07009, -0.04081, -0.07271), (0.07009, -0.04081, -0.06581), (0.2103, -0.04081, -0.04941), (0.2103, -0.04081, 0.07171), (0.07009, -0.04081, 0.07171), (-0.07009, -0.04081, 0.07171), (-0.2103, -0.04081, 0.07171), (0.2818, 0.04081, 0.07171), (0.2818, -0.04081, -0.07292), (0.2818, 0.04081, -0.07292), (0.2818, -0.04081, 0.07171), (-0.2717, 0.04081, -0.07878), (-0.2816, -0.04081, 0.0718), (-0.2816, 0.04081, 0.0718), (-0.2717, -0.04081, -0.07878), (0.3387, 0.04081, 0.07442), (0.3387, -0.04081, -0.07054), (0.3387, 0.04081, -0.07054), (0.3387, -0.04081, 0.07442), (-0.3429, -0.00589, -0.05439), (-0.3429, 0.00589, -0.05439), (-0.3608, 0.00589, 0.04494), (-0.3608, -0.00589, 0.04494), (0.3683, 0.005888, -0.07072), (0.3683, -0.005888, -0.07072), (0.3683, -0.005888, 0.07469), (0.3683, 0.005888, 0.07469), (0.2103, -0.00589, 0.07171), (0.2103, 0.00589, 0.07171), (0.07009, -0.00589, 0.07171), (0.07009, 0.00589, 0.07171), (-0.07009, -0.00589, 0.07171), (-0.07009, 0.00589, 0.07171), (-0.2103, -0.00589, 0.07171), (-0.2103, 0.00589, 0.07171), (-0.18, -0.00589, -0.0844), (-0.18, 0.00589, -0.0844), (-0.07009, -0.00589, -0.07271), (-0.07009, 0.00589, -0.07271), (0.07009, -0.00589, -0.06581), (0.07009, 0.00589, -0.06581), (0.2103, -0.00589, -0.04941), (0.2103, 0.00589, -0.04941), (0.2818, 0.00589, 0.07171), (0.2818, -0.00589, 0.07171), (0.2818, -0.00589, -0.07292), (0.2818, 0.00589, -0.07292), (-0.2717, 0.00589, -0.07878), (-0.2717, -0.00589, -0.07878), (-0.2816, 0.00589, 0.0718), (-0.2816, -0.00589, 0.0718), (0.362, 0.005889, 0.07442), (0.362, -0.005889, 0.07442), (0.362, 0.005889, -0.07054), (0.362, -0.005889, -0.07054)], [], [(30, 3, 38, 66), (34, 32, 7, 6), (42, 69, 35, 5), (31, 29, 1, 0), (34, 6, 40, 70), (6, 7, 43, 40), (15, 14, 47, 45), (24, 15, 45, 60), (14, 13, 49, 47), (13, 12, 51, 49), (11, 10, 55, 53), (28, 11, 53, 64), (10, 9, 57, 55), (9, 8, 59, 57), (25, 27, 20, 19), (19, 20, 21, 18), (18, 21, 22, 17), (17, 22, 23, 16), (28, 30, 12, 11), (11, 12, 13, 10), (10, 13, 14, 9), (9, 14, 15, 8), (33, 35, 27, 25), (32, 24, 60, 68), (8, 26, 63, 59), (8, 15, 24, 26), (2, 3, 30, 28), (37, 38, 3, 2), (12, 30, 66, 51), (16, 23, 29, 31), (7, 32, 68, 43), (4, 5, 35, 33), (26, 34, 70, 63), (26, 24, 32, 34), (44, 46, 21, 20), (52, 54, 17, 16), (36, 65, 31, 0), (69, 61, 27, 35), (62, 71, 33, 25), (58, 62, 25, 19), (56, 58, 19, 18), (54, 56, 18, 17), (65, 52, 16, 31), (50, 67, 29, 23), (48, 50, 23, 22), (46, 48, 22, 21), (61, 44, 20, 27), (67, 39, 1, 29), (41, 42, 5, 4), (71, 41, 4, 33), (2, 28, 64, 37), (71, 62, 63, 70), (69, 42, 43, 68), (67, 50, 51, 66), (65, 36, 37, 64), (62, 58, 59, 63), (61, 69, 68, 60), (58, 56, 57, 59), (56, 54, 55, 57), (54, 52, 53, 55), (52, 65, 64, 53), (50, 48, 49, 51), (48, 46, 47, 49), (46, 44, 45, 47), (44, 61, 60, 45), (39, 67, 66, 38), (41, 71, 70, 40), (42, 41, 40, 43), (38, 37, 36, 39), (0, 1, 39, 36)])
me_cube.polygons.foreach_set('use_smooth', [True] * 70)
_uv = me_cube.uv_layers.new(name='UVMap')
_uv.uv.foreach_set('vector', [0.85, 0.5, 0.875, 0.5, 0.875, 0.607, 0.85, 0.607, 0.375, 0.4978, 0.625, 0.4978, 0.625, 0.5, 0.375, 0.5, 0.625, 0.643, 0.6272, 0.643, 0.6272, 0.75, 0.625, 0.75, 0.375, 0.975, 0.625, 0.975, 0.625, 1.0, 0.375, 1.0, 0.3728, 0.5, 0.375, 0.5, 0.375, 0.607, 0.3728, 0.607, 0.375, 0.5, 0.625, 0.5, 0.625, 0.607, 0.375, 0.607, 0.675, 0.5, 0.725, 0.5, 0.725, 0.607, 0.675, 0.607, 0.6495, 0.5, 0.675, 0.5, 0.675, 0.607, 0.6495, 0.607, 0.725, 0.5, 0.775, 0.5, 0.775, 0.607, 0.725, 0.607, 0.775, 0.5, 0.825, 0.5, 0.825, 0.607, 0.775, 0.607, 0.175, 0.5, 0.225, 0.5, 0.225, 0.607, 0.175, 0.607, 0.15, 0.5, 0.175, 0.5, 0.175, 0.607, 0.15, 0.607, 0.225, 0.5, 0.275, 0.5, 0.275, 0.607, 0.225, 0.607, 0.275, 0.5, 0.325, 0.5, 0.325, 0.607, 0.275, 0.607, 0.375, 0.7745, 0.625, 0.7745, 0.625, 0.8, 0.375, 0.8, 0.375, 0.8, 0.625, 0.8, 0.625, 0.85, 0.375, 0.85, 0.375, 0.85, 0.625, 0.85, 0.625, 0.9, 0.375, 0.9, 0.375, 0.9, 0.625, 0.9, 0.625, 0.95, 0.375, 0.95, 0.375, 0.275, 0.625, 0.275, 0.625, 0.3, 0.375, 0.3, 0.375, 0.3, 0.625, 0.3, 0.625, 0.35, 0.375, 0.35, 0.375, 0.35, 0.625, 0.35, 0.625, 0.4, 0.375, 0.4, 0.375, 0.4, 0.625, 0.4, 0.625, 0.45, 0.375, 0.45, 0.375, 0.7522, 0.625, 0.7522, 0.625, 0.7745, 0.375, 0.7745, 0.6272, 0.5, 0.6495, 0.5, 0.6495, 0.607, 0.6272, 0.607, 0.325, 0.5, 0.3505, 0.5, 0.3505, 0.607, 0.325, 0.607, 0.375, 0.45, 0.625, 0.45, 0.625, 0.4755, 0.375, 0.4755, 0.375, 0.25, 0.625, 0.25, 0.625, 0.275, 0.375, 0.275, 0.375, 0.143, 0.625, 0.143, 0.625, 0.25, 0.375, 0.25, 0.825, 0.5, 0.85, 0.5, 0.85, 0.607, 0.825, 0.607, 0.375, 0.95, 0.625, 0.95, 0.625, 0.975, 0.375, 0.975, 0.625, 0.5, 0.6272, 0.5, 0.6272, 0.607, 0.625, 0.607, 0.375, 0.75, 0.625, 0.75, 0.625, 0.7522, 0.375, 0.7522, 0.3505, 0.5, 0.3728, 0.5, 0.3728, 0.607, 0.3505, 0.607, 0.375, 0.4755, 0.625, 0.4755, 0.625, 0.4978, 0.375, 0.4978, 0.675, 0.643, 0.725, 0.643, 0.725, 0.75, 0.675, 0.75, 0.175, 0.643, 0.225, 0.643, 0.225, 0.75, 0.175, 0.75, 0.125, 0.643, 0.15, 0.643, 0.15, 0.75, 0.125, 0.75, 0.6272, 0.643, 0.6495, 0.643, 0.6495, 0.75, 0.6272, 0.75, 0.3505, 0.643, 0.3728, 0.643, 0.3728, 0.75, 0.3505, 0.75, 0.325, 0.643, 0.3505, 0.643, 0.3505, 0.75, 0.325, 0.75, 0.275, 0.643, 0.325, 0.643, 0.325, 0.75, 0.275, 0.75, 0.225, 0.643, 0.275, 0.643, 0.275, 0.75, 0.225, 0.75, 0.15, 0.643, 0.175, 0.643, 0.175, 0.75, 0.15, 0.75, 0.825, 0.643, 0.85, 0.643, 0.85, 0.75, 0.825, 0.75, 0.775, 0.643, 0.825, 0.643, 0.825, 0.75, 0.775, 0.75, 0.725, 0.643, 0.775, 0.643, 0.775, 0.75, 0.725, 0.75, 0.6495, 0.643, 0.675, 0.643, 0.675, 0.75, 0.6495, 0.75, 0.85, 0.643, 0.875, 0.643, 0.875, 0.75, 0.85, 0.75, 0.375, 0.643, 0.625, 0.643, 0.625, 0.75, 0.375, 0.75, 0.3728, 0.643, 0.375, 0.643, 0.375, 0.75, 0.3728, 0.75, 0.125, 0.5, 0.15, 0.5, 0.15, 0.607, 0.125, 0.607, 0.3728, 0.643, 0.3505, 0.643, 0.3505, 0.607, 0.3728, 0.607, 0.6272, 0.643, 0.625, 0.643, 0.625, 0.607, 0.6272, 0.607, 0.85, 0.643, 0.825, 0.643, 0.825, 0.607, 0.85, 0.607, 0.15, 0.643, 0.125, 0.643, 0.125, 0.607, 0.15, 0.607, 0.3505, 0.643, 0.325, 0.643, 0.325, 0.607, 0.3505, 0.607, 0.6495, 0.643, 0.6272, 0.643, 0.6272, 0.607, 0.6495, 0.607, 0.325, 0.643, 0.275, 0.643, 0.275, 0.607, 0.325, 0.607, 0.275, 0.643, 0.225, 0.643, 0.225, 0.607, 0.275, 0.607, 0.225, 0.643, 0.175, 0.643, 0.175, 0.607, 0.225, 0.607, 0.175, 0.643, 0.15, 0.643, 0.15, 0.607, 0.175, 0.607, 0.825, 0.643, 0.775, 0.643, 0.775, 0.607, 0.825, 0.607, 0.775, 0.643, 0.725, 0.643, 0.725, 0.607, 0.775, 0.607, 0.725, 0.643, 0.675, 0.643, 0.675, 0.607, 0.725, 0.607, 0.675, 0.643, 0.6495, 0.643, 0.6495, 0.607, 0.675, 0.607, 0.875, 0.643, 0.85, 0.643, 0.85, 0.607, 0.875, 0.607, 0.375, 0.643, 0.3728, 0.643, 0.3728, 0.607, 0.375, 0.607, 0.625, 0.643, 0.375, 0.643, 0.375, 0.607, 0.625, 0.607, 0.625, 0.143, 0.375, 0.143, 0.375, 0.107, 0.625, 0.107, 0.375, 0.0, 0.625, 0.0, 0.625, 0.107, 0.375, 0.107])
me_cube.update()
me_cube_001 = bpy.data.meshes.new('Cube.001')
me_cube_001.from_pydata([(-0.4423, -0.00458, -0.05681), (-0.4423, -0.00458, 0.05698), (-0.4423, 0.00458, -0.05681), (-0.4423, 0.00458, 0.05698), (0.4472, 0.0, -0.0318), (-0.06905, 0.00458, 0.05946), (-0.06905, -0.002647, -0.05681), (-0.06905, -0.00458, 0.05946), (-0.06905, 0.002647, -0.05681), (0.4355, -0.001494, -0.0135), (0.3667, -0.00458, 0.02926), (0.4277, -0.002293, -0.003549), (0.4174, -0.003037, 0.006062), (0.4053, -0.003676, 0.01468), (0.3922, -0.004166, 0.02171), (0.379, -0.004475, 0.02669), (0.3667, 0.00458, 0.02926), (0.4355, 0.001494, -0.0135), (0.379, 0.004475, 0.02669), (0.3922, 0.004166, 0.02171), (0.4053, 0.003676, 0.01468), (0.4174, 0.003037, 0.006062), (0.4277, 0.002293, -0.003549), (0.317, -0.00458, 0.03479), (0.09372, -0.00458, 0.05113), (0.2639, -0.00458, 0.04046), (0.2205, -0.00458, 0.04439), (0.1866, -0.00458, 0.04682), (0.1526, -0.00458, 0.04883), (0.1209, -0.00458, 0.0503), (0.317, 0.00458, 0.03479), (0.09372, 0.00458, 0.05113), (0.2639, 0.00458, 0.04046), (0.2205, 0.00458, 0.04439), (0.1866, 0.00458, 0.04682), (0.1526, 0.00458, 0.04883), (0.1209, 0.00458, 0.0503), (0.09372, -0.001805, -0.05681), (0.2793, -0.000853, -0.04792), (0.1209, -0.001664, -0.05651), (0.1526, -0.001501, -0.05562), (0.1866, -0.001327, -0.05421), (0.2205, -0.001153, -0.05237), (0.2521, -0.0009912, -0.05022), (0.09372, 0.001805, -0.05681), (0.2793, 0.000853, -0.04792), (0.1209, 0.001664, -0.05651), (0.1526, 0.001501, -0.05562), (0.1866, 0.001327, -0.05421), (0.2205, 0.001153, -0.05237), (0.2521, 0.0009912, -0.05022)], [], [(0, 1, 3, 2), (31, 5, 7, 24), (6, 7, 1, 0), (8, 44, 37, 6), (5, 3, 1, 7), (16, 30, 23, 10), (2, 8, 6, 0), (4, 9, 11, 12, 13, 14, 15, 10, 23, 38), (2, 3, 5, 8), (45, 4, 38), (4, 17, 9), (45, 30, 16, 18, 19, 20, 21, 22, 17, 4), (16, 10, 15, 18), (18, 15, 14, 19), (19, 14, 13, 20), (20, 13, 12, 21), (21, 12, 11, 22), (22, 11, 9, 17), (8, 5, 31, 44), (24, 37, 39, 29), (29, 39, 40, 28), (28, 40, 41, 27), (27, 41, 42, 26), (26, 42, 43, 25), (25, 43, 38, 23), (31, 24, 29, 36), (36, 29, 28, 35), (35, 28, 27, 34), (34, 27, 26, 33), (33, 26, 25, 32), (32, 25, 23, 30), (45, 38, 43, 50), (50, 43, 42, 49), (49, 42, 41, 48), (48, 41, 40, 47), (47, 40, 39, 46), (46, 39, 37, 44), (30, 45, 50, 32), (32, 50, 49, 33), (33, 49, 48, 34), (34, 48, 47, 35), (35, 47, 46, 36), (36, 46, 44, 31), (37, 24, 7, 6)])
me_cube_001.polygons.foreach_set('use_smooth', [True] * 44)
_uv = me_cube_001.uv_layers.new(name='UVMap')
_uv.uv.foreach_set('vector', [0.375, 0.0, 0.625, 0.0, 0.625, 0.25, 0.375, 0.25, 0.7235, 0.5, 0.7695, 0.5, 0.7695, 0.75, 0.7235, 0.75, 0.375, 0.8945, 0.625, 0.8945, 0.625, 1.0, 0.375, 1.0, 0.2305, 0.6055, 0.2765, 0.6515, 0.2765, 0.75, 0.2305, 0.75, 0.7695, 0.5, 0.875, 0.5, 0.875, 0.75, 0.7695, 0.75, 0.6393, 0.5, 0.6553, 0.5, 0.6553, 0.75, 0.6393, 0.75, 0.125, 0.5, 0.2305, 0.6055, 0.2305, 0.75, 0.125, 0.75, 0.375, 0.75, 0.4566, 0.75, 0.5012, 0.7504, 0.5445, 0.7516, 0.5819, 0.7536, 0.6068, 0.7568, 0.6206, 0.7605, 0.625, 0.7643, 0.625, 0.7803, 0.375, 0.7966, 0.375, 0.25, 0.625, 0.25, 0.625, 0.3555, 0.375, 0.3555, 0.3284, 0.7034, 0.375, 0.75, 0.3284, 0.75, 0.375, 0.5, 0.4566, 0.5, 0.4566, 0.5816, 0.375, 0.4534, 0.625, 0.4697, 0.625, 0.4857, 0.6206, 0.4895, 0.6068, 0.4932, 0.5819, 0.4964, 0.5445, 0.4984, 0.5012, 0.4996, 0.4566, 0.5, 0.375, 0.5, 0.6393, 0.5, 0.6393, 0.75, 0.6353, 0.7471, 0.6353, 0.5029, 0.6353, 0.5029, 0.6353, 0.7471, 0.631, 0.7387, 0.631, 0.5113, 0.631, 0.5113, 0.631, 0.7387, 0.625, 0.7253, 0.625, 0.5247, 0.625, 0.5247, 0.625, 0.7253, 0.555, 0.6729, 0.555, 0.5071, 0.555, 0.5071, 0.555, 0.6729, 0.5038, 0.627, 0.5038, 0.5018, 0.5038, 0.5018, 0.5038, 0.627, 0.4566, 0.5816, 0.4566, 0.5, 0.375, 0.3555, 0.625, 0.3555, 0.625, 0.4015, 0.375, 0.4015, 0.625, 0.8485, 0.375, 0.8485, 0.3757, 0.8408, 0.6243, 0.8408, 0.6243, 0.8408, 0.3757, 0.8408, 0.3778, 0.8319, 0.6224, 0.8319, 0.6224, 0.8319, 0.3778, 0.8319, 0.3811, 0.8223, 0.6192, 0.8223, 0.6192, 0.8223, 0.3811, 0.8223, 0.3781, 0.8128, 0.622, 0.8114, 0.622, 0.8114, 0.3781, 0.8128, 0.3758, 0.8041, 0.6243, 0.7974, 0.6243, 0.7974, 0.3758, 0.8041, 0.375, 0.7966, 0.625, 0.7803, 0.7235, 0.5, 0.7235, 0.75, 0.7158, 0.75, 0.7158, 0.5, 0.7158, 0.5, 0.7158, 0.75, 0.7069, 0.75, 0.7069, 0.5, 0.7069, 0.5, 0.7069, 0.75, 0.6973, 0.75, 0.6973, 0.5, 0.6973, 0.5, 0.6973, 0.75, 0.6863, 0.75, 0.6863, 0.5, 0.6863, 0.5, 0.6863, 0.75, 0.6724, 0.75, 0.6724, 0.5, 0.6724, 0.5, 0.6724, 0.75, 0.6553, 0.75, 0.6553, 0.5, 0.3284, 0.7034, 0.3284, 0.75, 0.3209, 0.75, 0.3209, 0.6959, 0.3209, 0.6959, 0.3209, 0.75, 0.3122, 0.75, 0.3122, 0.6871, 0.3122, 0.6871, 0.3122, 0.75, 0.3027, 0.75, 0.3027, 0.6777, 0.3027, 0.6777, 0.3027, 0.75, 0.2931, 0.75, 0.2931, 0.6681, 0.2931, 0.6681, 0.2931, 0.75, 0.2842, 0.75, 0.2842, 0.6592, 0.2842, 0.6592, 0.2842, 0.75, 0.2765, 0.75, 0.2765, 0.6515, 0.625, 0.4697, 0.375, 0.4534, 0.3758, 0.4459, 0.6243, 0.4526, 0.6243, 0.4526, 0.3758, 0.4459, 0.3781, 0.4372, 0.622, 0.4386, 0.622, 0.4386, 0.3781, 0.4372, 0.3811, 0.4277, 0.6192, 0.4277, 0.6192, 0.4277, 0.3811, 0.4277, 0.3778, 0.4181, 0.6224, 0.4181, 0.6224, 0.4181, 0.3778, 0.4181, 0.3757, 0.4092, 0.6243, 0.4092, 0.6243, 0.4092, 0.3757, 0.4092, 0.375, 0.4015, 0.625, 0.4015, 0.375, 0.8485, 0.625, 0.8485, 0.625, 0.8945, 0.375, 0.8945])
me_cube_001.update()

# ---- objects
ob_apple = bpy.data.objects.new('Apple', me_sphere_001)
ob_knifehandle = bpy.data.objects.new('KnifeHandle', me_cube)
ob_blade = bpy.data.objects.new('Blade', me_cube_001)

# ---- transforms, parenting, visibility, modifiers, constraints
ob_apple.location = (0.0, 0.0, 0.0)
_m = ob_apple.modifiers.new('Subdivision', 'SUBSURF')
_m.levels = 2
_m = ob_apple.modifiers.new('Auto Smooth', 'NODES')
_m.node_group = ng_auto_smooth
_gi = [s.identifier for s in ng_auto_smooth.interface.items_tree if s.item_type == 'SOCKET' and s.in_out == 'INPUT']
_m[_gi[1]] = 0.5236  # Angle
ob_knifehandle.location = (-0.2595, 0.0, 0.0)
_m = ob_knifehandle.modifiers.new('Subdivision', 'SUBSURF')
_m.levels = 3
_m.render_levels = 3
_m = ob_knifehandle.modifiers.new('Auto Smooth', 'NODES')
_m.node_group = ng_auto_smooth
_gi = [s.identifier for s in ng_auto_smooth.interface.items_tree if s.item_type == 'SOCKET' and s.in_out == 'INPUT']
_m[_gi[1]] = 0.5236  # Angle
ob_blade.parent = ob_knifehandle
ob_blade.matrix_parent_inverse = Matrix(((1.0, -0.0, 0.0, 0.2595), (-0.0, 1.0, -0.0, 0.0), (0.0, 0.0, 1.0, -0.0), (-0.0, 0.0, -0.0, 1.0)))
ob_blade.location = (0.1783, -1.535e-09, 0.01923)
_m = ob_blade.modifiers.new('Bevel', 'BEVEL')
_m.harden_normals = True

# ---- collection membership
col_collection.objects.link(ob_apple)
col_collection.objects.link(ob_knifehandle)
col_collection.objects.link(ob_blade)

# ---- scene / render settings (as saved in the file)
scene.frame_start = 1; scene.frame_end = 250; scene.frame_set(1)
scene.render.engine = 'CYCLES'
scene.cycles.sampling_pattern = 'TABULATED_SOBOL'
scene.unit_settings.scale_length = 0.1
bpy.context.view_layer.update()

# ---- added for rendering (the .blend has no active camera and no usable light): camera, sun
cam_auto = bpy.data.cameras.new('AutoCamera')
cam_auto.lens = 50.0
cam_auto.sensor_width = 36.0
cam_auto.clip_end = 1000.0
ob_auto_camera = bpy.data.objects.new('AutoCamera', cam_auto)
scene.collection.objects.link(ob_auto_camera)
ob_auto_camera.location = (1.50226, -1.79087, 1.29299)
ob_auto_camera.rotation_euler = (1.09748, -7.21219e-08, 0.694738)
scene.camera = ob_auto_camera
light_auto_sun = bpy.data.lights.new('AutoSun', 'SUN')
light_auto_sun.energy = 3.0
light_auto_sun.angle = 0.0523599
ob_auto_sun = bpy.data.objects.new('AutoSun', light_auto_sun)
scene.collection.objects.link(ob_auto_sun)
ob_auto_sun.rotation_euler = (0.872665, 0.174533, 0.523599)
bpy.context.view_layer.update()
